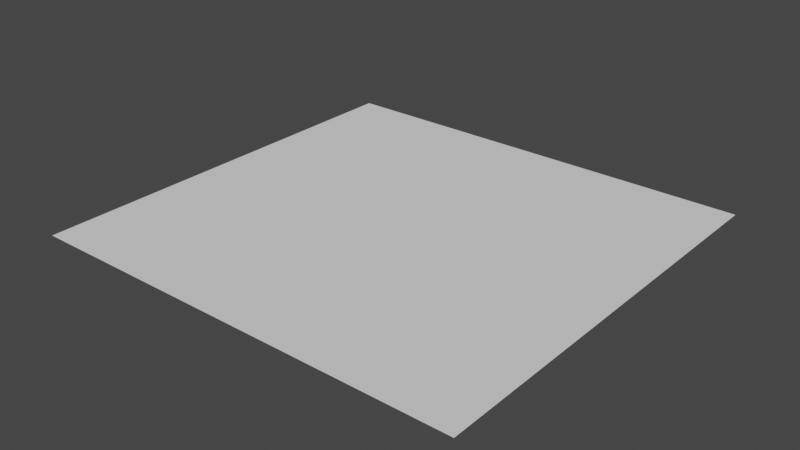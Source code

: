 # Source: segment.blend  (saved by Blender 3.0.42; exported with 4.5.12 LTS)
import bpy
from mathutils import Matrix  # noqa: F401  (used for matrix-valued properties, if any)

bpy.ops.wm.read_factory_settings(use_empty=True)
scene = bpy.context.scene
scene.name = 'Scene'

# ---- collections
col_collection = bpy.data.collections.new('Collection'); scene.collection.children.link(col_collection)

# ---- world
world_world = bpy.data.worlds.new('World'); scene.world = world_world
world_world.use_nodes = True; world_world.node_tree.nodes.clear()
_N = world_world.node_tree.nodes; _L = world_world.node_tree.links
n0 = _N.new('ShaderNodeOutputWorld'); n0.name = 'World Output'; n0.location = (300, 300)
n1 = _N.new('ShaderNodeBackground'); n1.name = 'Background'; n1.location = (10, 300)
n1.inputs[0].default_value = (0.05088, 0.05088, 0.05088, 1.0)
_L.new(n1.outputs[0], n0.inputs[0])
n0.is_active_output = True
world_world.color = (0.05088, 0.05088, 0.05088)
world_world.use_sun_shadow = False
world_world.sun_shadow_jitter_overblur = 0.0

# ---- meshes
me_segment_digit_mesh = bpy.data.meshes.new('segment_digit_mesh')
me_segment_digit_mesh.from_pydata([(-2.0, 9.825, 0.0), (-2.877, 8.949, 0.0), (-2.877, 3.051, 0.0), (-2.0, 2.175, 0.0), (-1.123, 3.051, 0.0), (-1.123, 8.949, 0.0), (-9.825, 2.0, 0.0), (-8.949, 1.123, 0.0), (-3.051, 1.123, 0.0), (-2.175, 2.0, 0.0), (-3.051, 2.877, 0.0), (-8.949, 2.877, 0.0), (-10.0, 9.825, 0.0), (-10.88, 8.949, 0.0), (-10.88, 3.051, 0.0), (-10.0, 2.175, 0.0), (-9.123, 3.051, 0.0), (-9.123, 8.949, 0.0), (-10.0, 17.83, 0.0), (-10.88, 16.95, 0.0), (-10.88, 11.05, 0.0), (-10.0, 10.17, 0.0), (-9.123, 11.05, 0.0), (-9.123, 16.95, 0.0), (-9.825, 18.0, 0.0), (-8.949, 17.12, 0.0), (-3.051, 17.12, 0.0), (-2.175, 18.0, 0.0), (-3.051, 18.88, 0.0), (-8.949, 18.88, 0.0), (-2.0, 17.83, 0.0), (-2.877, 16.95, 0.0), (-2.877, 11.05, 0.0), (-2.0, 10.17, 0.0), (-1.123, 11.05, 0.0), (-1.123, 16.95, 0.0), (-9.825, 10.0, 0.0), (-8.949, 9.123, 0.0), (-3.051, 9.123, 0.0), (-2.175, 10.0, 0.0), (-3.051, 10.88, 0.0), (-8.949, 10.88, 0.0), (-1.123, 1.123, 0.0), (-10.88, 1.123, 0.0), (-10.88, 18.88, 0.0), (-1.123, 18.88, 0.0), (0.0, 20.0, 0.0), (-12.0, 20.0, 0.0), (-12.0, 0.0, 0.0), (0.0, 0.0, 0.0), (0.0, 17.2, 0.0), (0.0, 11.09, 0.0), (-9.11, 20.0, 0.0), (-2.941, 20.0, 0.0), (-12.0, 11.09, 0.0), (-12.0, 17.2, 0.0), (-12.0, 2.796, 0.0), (-12.0, 8.91, 0.0), (-2.915, 0.0, 0.0), (-9.085, 0.0, 0.0), (0.0, 8.91, 0.0), (0.0, 2.796, 0.0)], [], [(3, 4, 5, 0, 1, 2), (15, 16, 17, 12, 13, 14), (21, 22, 23, 18, 19, 20), (27, 28, 29, 24, 25, 26), (33, 34, 35, 30, 31, 32), (39, 40, 41, 36, 37, 38), (9, 10, 11, 6, 7, 8), (0, 39, 38, 1), (32, 40, 39, 33), (5, 34, 33, 0), (39, 0, 33), (2, 10, 9, 3), (11, 16, 15, 6), (17, 37, 36, 12), (21, 36, 41, 22), (23, 25, 24, 18), (26, 31, 30, 27), (36, 21, 12), (12, 21, 20, 13), (4, 3, 9, 8, 42), (7, 6, 15, 14, 43), (19, 18, 24, 29, 44), (28, 27, 30, 35, 45), (22, 41, 40, 32, 31, 26, 25, 23), (1, 38, 37, 17, 16, 11, 10, 2), (42, 49, 61, 4), (34, 51, 50, 35), (4, 61, 60, 5), (8, 58, 49, 42), (45, 46, 53, 28), (20, 54, 57, 13), (5, 60, 51, 34), (35, 50, 46, 45), (29, 52, 47, 44), (7, 59, 58, 8), (44, 47, 55, 19), (14, 56, 48, 43), (13, 57, 56, 14), (43, 48, 59, 7), (28, 53, 52, 29), (19, 55, 54, 20)])
_uv = me_segment_digit_mesh.uv_layers.new(name='UVMap')
_uv.uv.foreach_set('vector', [0.7173, 0.07487, 0.7649, 0.1225, 0.7649, 0.4429, 0.7173, 0.4905, 0.6697, 0.4429, 0.6697, 0.1225, 0.2827, 0.07487, 0.3303, 0.1225, 0.3303, 0.4429, 0.2827, 0.4905, 0.2351, 0.4429, 0.2351, 0.1225, 0.2827, 0.5095, 0.3303, 0.5571, 0.3303, 0.8775, 0.2827, 0.9251, 0.2351, 0.8775, 0.2351, 0.5571, 0.7078, 0.9346, 0.6602, 0.9822, 0.3398, 0.9822, 0.2922, 0.9346, 0.3398, 0.887, 0.6602, 0.887, 0.7173, 0.5095, 0.7649, 0.5571, 0.7649, 0.8775, 0.7173, 0.9251, 0.6697, 0.8775, 0.6697, 0.5571, 0.7078, 0.5, 0.6602, 0.5476, 0.3398, 0.5476, 0.2922, 0.5, 0.3398, 0.4524, 0.6602, 0.4524, 0.7078, 0.06539, 0.6602, 0.113, 0.3398, 0.113, 0.2922, 0.06539, 0.3398, 0.01777, 0.6602, 0.01777, 0.7173, 0.4905, 0.7078, 0.5, 0.6602, 0.4524, 0.6697, 0.4429, 0.6697, 0.5571, 0.6602, 0.5476, 0.7078, 0.5, 0.7173, 0.5095, 0.7649, 0.4429, 0.7649, 0.5571, 0.7173, 0.5095, 0.7173, 0.4905, 0.7078, 0.5, 0.7173, 0.4905, 0.7173, 0.5095, 0.6697, 0.1225, 0.6602, 0.113, 0.7078, 0.06539, 0.7173, 0.07487, 0.3398, 0.113, 0.3303, 0.1225, 0.2827, 0.07487, 0.2922, 0.06539, 0.3303, 0.4429, 0.3398, 0.4524, 0.2922, 0.5, 0.2827, 0.4905, 0.2827, 0.5095, 0.2922, 0.5, 0.3398, 0.5476, 0.3303, 0.5571, 0.3303, 0.8775, 0.3398, 0.887, 0.2922, 0.9346, 0.2827, 0.9251, 0.6602, 0.887, 0.6697, 0.8775, 0.7173, 0.9251, 0.7078, 0.9346, 0.2922, 0.5, 0.2827, 0.5095, 0.2827, 0.4905, 0.2827, 0.4905, 0.2827, 0.5095, 0.2351, 0.5571, 0.2351, 0.4429, 0.7649, 0.1225, 0.7173, 0.07487, 0.7078, 0.06539, 0.6602, 0.01777, 0.7649, 0.01777, 0.3398, 0.01777, 0.2922, 0.06539, 0.2827, 0.07487, 0.2351, 0.1225, 0.2351, 0.01777, 0.2351, 0.8775, 0.2827, 0.9251, 0.2922, 0.9346, 0.3398, 0.9822, 0.2351, 0.9822, 0.6602, 0.9822, 0.7078, 0.9346, 0.7173, 0.9251, 0.7649, 0.8775, 0.7649, 0.9822, 0.3303, 0.5571, 0.3398, 0.5476, 0.6602, 0.5476, 0.6697, 0.5571, 0.6697, 0.8775, 0.6602, 0.887, 0.3398, 0.887, 0.3303, 0.8775, 0.6697, 0.4429, 0.6602, 0.4524, 0.3398, 0.4524, 0.3303, 0.4429, 0.3303, 0.1225, 0.3398, 0.113, 0.6602, 0.113, 0.6697, 0.1225, 0.7649, 0.01777, 0.826, -0.04327, 0.826, 0.1086, 0.7649, 0.1225, 0.7649, 0.5571, 0.826, 0.5592, 0.826, 0.8914, 0.7649, 0.8775, 0.7649, 0.1225, 0.826, 0.1086, 0.826, 0.4408, 0.7649, 0.4429, 0.6602, 0.01777, 0.6676, -0.04327, 0.826, -0.04327, 0.7649, 0.01777, 0.7649, 0.9822, 0.826, 1.043, 0.6662, 1.043, 0.6602, 0.9822, 0.2351, 0.5571, 0.174, 0.5592, 0.174, 0.4408, 0.2351, 0.4429, 0.7649, 0.4429, 0.826, 0.4408, 0.826, 0.5592, 0.7649, 0.5571, 0.7649, 0.8775, 0.826, 0.8914, 0.826, 1.043, 0.7649, 0.9822, 0.3398, 0.9822, 0.331, 1.043, 0.174, 1.043, 0.2351, 0.9822, 0.3398, 0.01777, 0.3324, -0.04327, 0.6676, -0.04327, 0.6602, 0.01777, 0.2351, 0.9822, 0.174, 1.043, 0.174, 0.8914, 0.2351, 0.8775, 0.2351, 0.1225, 0.174, 0.1086, 0.174, -0.04327, 0.2351, 0.01777, 0.2351, 0.4429, 0.174, 0.4408, 0.174, 0.1086, 0.2351, 0.1225, 0.2351, 0.01777, 0.174, -0.04327, 0.3324, -0.04327, 0.3398, 0.01777, 0.6602, 0.9822, 0.6662, 1.043, 0.331, 1.043, 0.3398, 0.9822, 0.2351, 0.8775, 0.174, 0.8914, 0.174, 0.5592, 0.2351, 0.5571])
_ca = me_segment_digit_mesh.color_attributes.new('Segment', 'BYTE_COLOR', 'CORNER')
_ca.data.foreach_set('color', [0.0331, 0.0331, 0.0331, 1.0, 0.0331, 0.0331, 0.0331, 1.0, 0.0331, 0.0331, 0.0331, 1.0, 0.0319, 0.0319, 0.0319, 0.9961, 0.0331, 0.0331, 0.0331, 1.0, 0.0331, 0.0331, 0.0331, 1.0, 0.1329, 0.1329, 0.1329, 1.0, 0.1329, 0.1329, 0.1329, 1.0, 0.1329, 0.1329, 0.1329, 1.0, 0.1329, 0.1329, 0.1329, 0.9961, 0.1329, 0.1329, 0.1329, 1.0, 0.1301, 0.1301, 0.1301, 1.0, 0.2159, 0.2159, 0.2159, 0.9961, 0.2159, 0.2159, 0.2159, 1.0, 0.2159, 0.2159, 0.2159, 1.0, 0.2159, 0.2159, 0.2159, 1.0, 0.2122, 0.2122, 0.2122, 1.0, 0.2159, 0.2159, 0.2159, 1.0, 0.3185, 0.3185, 0.3185, 1.0, 0.3185, 0.3185, 0.3185, 1.0, 0.3185, 0.3185, 0.3185, 1.0, 0.3185, 0.3185, 0.3185, 1.0, 0.3185, 0.3185, 0.3185, 1.0, 0.314, 0.314, 0.314, 1.0, 0.01033, 0.01033, 0.01033, 1.0, 0.009721, 0.009721, 0.009721, 1.0, 0.01033, 0.01033, 0.01033, 1.0, 0.01033, 0.01033, 0.01033, 1.0, 0.009721, 0.009721, 0.009721, 1.0, 0.01033, 0.01033, 0.01033, 1.0, 0.4508, 0.4508, 0.4508, 1.0, 0.4452, 0.4452, 0.4452, 1.0, 0.4452, 0.4452, 0.4452, 1.0, 0.4508, 0.4508, 0.4508, 1.0, 0.4508, 0.4508, 0.4508, 1.0, 0.4508, 0.4508, 0.4508, 1.0, 0.07421, 0.07421, 0.07421, 1.0, 0.07421, 0.07421, 0.07421, 1.0, 0.07421, 0.07421, 0.07421, 1.0, 0.07421, 0.07421, 0.07421, 1.0, 0.07421, 0.07421, 0.07421, 1.0, 0.07421, 0.07421, 0.07421, 1.0, 1.0, 1.0, 1.0, 1.0, 0.4508, 0.4508, 0.4508, 1.0, 1.0, 1.0, 1.0, 1.0, 0.0319, 0.0319, 0.0319, 0.9961, 1.0, 1.0, 1.0, 1.0, 0.4508, 0.4508, 0.4508, 1.0, 1.0, 1.0, 1.0, 1.0, 0.01033, 0.01033, 0.01033, 1.0, 1.0, 1.0, 1.0, 1.0, 0.01033, 0.01033, 0.01033, 1.0, 1.0, 1.0, 1.0, 1.0, 0.0331, 0.0331, 0.0331, 1.0, 1.0, 1.0, 1.0, 1.0, 1.0, 1.0, 1.0, 1.0, 1.0, 1.0, 1.0, 1.0, 1.0, 1.0, 1.0, 1.0, 0.07421, 0.07421, 0.07421, 1.0, 1.0, 1.0, 1.0, 1.0, 0.0331, 0.0331, 0.0331, 1.0, 1.0, 1.0, 1.0, 1.0, 0.1329, 0.1329, 0.1329, 1.0, 1.0, 1.0, 1.0, 1.0, 0.07421, 0.07421, 0.07421, 1.0, 1.0, 1.0, 1.0, 1.0, 0.4508, 0.4508, 0.4508, 1.0, 1.0, 1.0, 1.0, 1.0, 0.1329, 0.1329, 0.1329, 1.0, 1.0, 1.0, 1.0, 1.0, 0.4452, 0.4452, 0.4452, 1.0, 1.0, 1.0, 1.0, 1.0, 0.2159, 0.2159, 0.2159, 0.9961, 1.0, 1.0, 1.0, 1.0, 0.3185, 0.3185, 0.3185, 1.0, 1.0, 1.0, 1.0, 1.0, 0.2159, 0.2159, 0.2159, 1.0, 1.0, 1.0, 1.0, 1.0, 0.01033, 0.01033, 0.01033, 1.0, 1.0, 1.0, 1.0, 1.0, 0.314, 0.314, 0.314, 1.0, 1.0, 1.0, 1.0, 1.0, 1.0, 1.0, 1.0, 1.0, 1.0, 1.0, 1.0, 1.0, 1.0, 1.0, 1.0, 1.0, 0.2159, 0.2159, 0.2159, 1.0, 1.0, 1.0, 1.0, 1.0, 0.1329, 0.1329, 0.1329, 0.9961, 1.0, 1.0, 1.0, 1.0, 0.0331, 0.0331, 0.0331, 1.0, 1.0, 1.0, 1.0, 1.0, 0.07421, 0.07421, 0.07421, 1.0, 1.0, 1.0, 1.0, 1.0, 1.0, 1.0, 1.0, 1.0, 0.07421, 0.07421, 0.07421, 1.0, 1.0, 1.0, 1.0, 1.0, 0.1301, 0.1301, 0.1301, 1.0, 1.0, 1.0, 1.0, 1.0, 1.0, 1.0, 1.0, 1.0, 0.2159, 0.2159, 0.2159, 1.0, 1.0, 1.0, 1.0, 1.0, 0.3185, 0.3185, 0.3185, 1.0, 1.0, 1.0, 1.0, 1.0, 1.0, 1.0, 1.0, 1.0, 0.3185, 0.3185, 0.3185, 1.0, 1.0, 1.0, 1.0, 1.0, 0.01033, 0.01033, 0.01033, 1.0, 1.0, 1.0, 1.0, 1.0, 1.0, 1.0, 1.0, 1.0, 0.4452, 0.4452, 0.4452, 1.0, 1.0, 1.0, 1.0, 1.0, 0.009721, 0.009721, 0.009721, 1.0, 1.0, 1.0, 1.0, 1.0, 0.3185, 0.3185, 0.3185, 1.0, 1.0, 1.0, 1.0, 1.0, 0.2159, 0.2159, 0.2159, 1.0, 1.0, 1.0, 1.0, 1.0, 0.4508, 0.4508, 0.4508, 1.0, 1.0, 1.0, 1.0, 1.0, 0.1329, 0.1329, 0.1329, 1.0, 1.0, 1.0, 1.0, 1.0, 0.07421, 0.07421, 0.07421, 1.0, 1.0, 1.0, 1.0, 1.0, 0.0331, 0.0331, 0.0331, 1.0, 1.0, 1.0, 1.0, 1.0, 1.0, 1.0, 1.0, 1.0, 1.0, 1.0, 1.0, 1.0, 1.0, 1.0, 1.0, 1.0, 0.009721, 0.009721, 0.009721, 1.0, 0.009721, 0.009721, 0.009721, 1.0, 0.01033, 0.01033, 0.01033, 1.0, 0.01033, 0.01033, 0.01033, 1.0, 0.0331, 0.0331, 0.0331, 1.0, 0.0331, 0.0331, 0.0331, 1.0, 0.0331, 0.0331, 0.0331, 1.0, 0.0331, 0.0331, 0.0331, 1.0, 0.07421, 0.07421, 0.07421, 1.0, 0.07421, 0.07421, 0.07421, 1.0, 1.0, 1.0, 1.0, 1.0, 1.0, 1.0, 1.0, 1.0, 1.0, 1.0, 1.0, 1.0, 1.0, 1.0, 1.0, 1.0, 1.0, 1.0, 1.0, 1.0, 1.0, 1.0, 1.0, 1.0, 1.0, 1.0, 1.0, 1.0, 1.0, 1.0, 1.0, 1.0, 0.1329, 0.1329, 0.1329, 0.9961, 0.1329, 0.1329, 0.1329, 0.9961, 1.0, 1.0, 1.0, 1.0, 1.0, 1.0, 1.0, 1.0, 0.01033, 0.01033, 0.01033, 1.0, 0.01033, 0.01033, 0.01033, 1.0, 0.01033, 0.01033, 0.01033, 1.0, 0.01033, 0.01033, 0.01033, 1.0, 1.0, 1.0, 1.0, 1.0, 1.0, 1.0, 1.0, 1.0, 0.3185, 0.3185, 0.3185, 1.0, 0.3185, 0.3185, 0.3185, 1.0, 1.0, 1.0, 1.0, 1.0, 1.0, 1.0, 1.0, 1.0, 0.07421, 0.07421, 0.07421, 1.0, 0.07421, 0.07421, 0.07421, 1.0, 0.07421, 0.07421, 0.07421, 1.0, 0.07421, 0.07421, 0.07421, 1.0, 1.0, 1.0, 1.0, 1.0, 1.0, 1.0, 1.0, 1.0, 1.0, 1.0, 1.0, 1.0, 1.0, 1.0, 1.0, 1.0, 0.1301, 0.1301, 0.1301, 1.0, 0.1301, 0.1301, 0.1301, 1.0, 1.0, 1.0, 1.0, 1.0, 1.0, 1.0, 1.0, 1.0, 0.1329, 0.1329, 0.1329, 1.0, 0.1329, 0.1329, 0.1329, 1.0, 0.1301, 0.1301, 0.1301, 1.0, 0.1301, 0.1301, 0.1301, 1.0, 1.0, 1.0, 1.0, 1.0, 1.0, 1.0, 1.0, 1.0, 1.0, 1.0, 1.0, 1.0, 1.0, 1.0, 1.0, 1.0, 0.3185, 0.3185, 0.3185, 1.0, 0.3185, 0.3185, 0.3185, 1.0, 0.3185, 0.3185, 0.3185, 1.0, 0.3185, 0.3185, 0.3185, 1.0, 0.2122, 0.2122, 0.2122, 1.0, 0.2122, 0.2122, 0.2122, 1.0, 0.2159, 0.2159, 0.2159, 1.0, 0.2159, 0.2159, 0.2159, 1.0])
me_segment_digit_mesh.use_remesh_preserve_volume = False
me_segment_digit_mesh.use_remesh_preserve_attributes = False
me_segment_digit_mesh.use_mirror_vertex_groups = False
me_segment_digit_mesh.use_paint_bone_selection = False
me_segment_digit_mesh.use_paint_mask_vertex = True
me_segment_digit_mesh.update()
me_segment_dot_mesh = bpy.data.meshes.new('segment_dot_mesh')
me_segment_dot_mesh.from_pydata([(-3.0, 0.0, 0.0), (-3.0, 20.0, 0.0), (-3.0, 1.123, 0.0), (-3.0, 2.705, 0.0), (-2.291, 0.0, 0.0), (-2.291, 20.0, 0.0), (-2.291, 1.123, 0.0), (-2.291, 2.705, 0.0), (-9.537e-07, 0.0, 0.0), (-9.537e-07, 20.0, 0.0), (-9.537e-07, 1.123, 0.0), (-9.537e-07, 2.705, 0.0), (-0.7091, 0.0, 0.0), (-0.7091, 20.0, 0.0), (-0.7091, 1.123, 0.0), (-0.7091, 2.705, 0.0), (-2.133, 1.123, 0.0), (-2.133, 2.389, 0.0), (-0.8673, 2.389, 0.0), (-2.133, 0.0, 0.0), (-0.8673, 1.123, 0.0), (-0.8673, 0.0, 0.0)], [], [(2, 6, 7, 3), (0, 4, 6, 2), (3, 7, 5, 1), (10, 11, 15, 14), (8, 10, 14, 12), (11, 9, 13, 15), (14, 15, 18, 20), (12, 14, 20, 21), (15, 13, 5, 7), (17, 16, 20, 18), (7, 6, 16, 17), (15, 7, 17, 18), (19, 16, 6, 4), (21, 20, 16, 19)])
_uv = me_segment_dot_mesh.uv_layers.new(name='UVMap')
_uv.uv.foreach_set('vector', [0.0, 0.0, 0.0, 0.0, 0.0, 0.0, 0.0, 0.0, 0.0, 0.0, 0.0, 0.0, 0.0, 0.0, 0.0, 0.0, 0.0, 0.0, 0.0, 0.0, 0.0, 0.0, 0.0, 0.0, 0.0, 0.0, 0.0, 0.0, 0.0, 0.0, 0.0, 0.0, 0.0, 0.0, 0.0, 0.0, 0.0, 0.0, 0.0, 0.0, 0.0, 0.0, 0.0, 0.0, 0.0, 0.0, 0.0, 0.0, 0.0, 0.0, 0.0, 0.0, 0.0, 0.0, 0.0, 0.0, 0.0, 0.0, 0.0, 0.0, 0.0, 0.0, 0.0, 0.0, 0.0, 0.0, 0.0, 0.0, 0.0, 0.0, 0.0, 0.0, 0.0, 0.0, 0.0, 0.0, 0.0, 0.0, 0.0, 0.0, 0.0, 0.0, 0.0, 0.0, 0.0, 0.0, 0.0, 0.0, 0.0, 0.0, 0.0, 0.0, 0.0, 0.0, 0.0, 0.0, 0.0, 0.0, 0.0, 0.0, 0.0, 0.0, 0.0, 0.0, 0.0, 0.0, 0.0, 0.0, 0.0, 0.0, 0.0, 0.0])
me_segment_dot_mesh.use_remesh_preserve_volume = False
me_segment_dot_mesh.use_remesh_preserve_attributes = False
me_segment_dot_mesh.use_mirror_vertex_groups = False
me_segment_dot_mesh.update()
me_segment_colon_mesh = bpy.data.meshes.new('segment_colon_mesh')
me_segment_colon_mesh.from_pydata([(-3.0, 0.0, 0.0), (-3.0, 20.0, 0.0), (-3.0, 5.593, 0.0), (-3.0, 7.175, 0.0), (-2.291, 0.0, 0.0), (-2.291, 12.83, 0.0), (-2.291, 5.593, 0.0), (-2.291, 7.175, 0.0), (0.0, 0.0, 0.0), (-3.0, 14.41, 0.0), (0.0, 5.593, 0.0), (0.0, 7.175, 0.0), (-0.7091, 0.0, 0.0), (-3.0, 12.83, 0.0), (-0.7091, 5.593, 0.0), (-0.7091, 7.175, 0.0), (-2.291, 14.41, 0.0), (0.0, 12.83, 0.0), (0.0, 14.41, 0.0), (-0.7091, 12.83, 0.0), (-0.7091, 14.41, 0.0), (-2.291, 20.0, 0.0), (0.0, 20.0, 0.0), (-0.7091, 20.0, 0.0), (-2.133, 5.751, 0.0), (-2.133, 7.017, 0.0), (-0.8673, 5.751, 0.0), (-0.8673, 7.017, 0.0), (-2.133, 12.98, 0.0), (-2.133, 14.25, 0.0), (-0.8673, 12.98, 0.0), (-0.8673, 14.25, 0.0)], [], [(2, 6, 7, 3), (0, 4, 6, 2), (10, 11, 15, 14), (8, 10, 14, 12), (13, 5, 16, 9), (12, 14, 6, 4), (17, 18, 20, 19), (6, 14, 26, 24), (20, 16, 29, 31), (9, 16, 21, 1), (20, 18, 22, 23), (7, 15, 19, 5), (3, 7, 5, 13), (16, 20, 23, 21), (15, 11, 17, 19), (25, 24, 26, 27), (7, 6, 24, 25), (15, 7, 25, 27), (14, 15, 27, 26), (29, 28, 30, 31), (19, 20, 31, 30), (5, 19, 30, 28), (16, 5, 28, 29)])
_uv = me_segment_colon_mesh.uv_layers.new(name='UVMap')
_uv.uv.foreach_set('vector', [0.0, 0.0, 0.0, 0.0, 0.0, 0.0, 0.0, 0.0, 0.0, 0.0, 0.0, 0.0, 0.0, 0.0, 0.0, 0.0, 0.0, 0.0, 0.0, 0.0, 0.0, 0.0, 0.0, 0.0, 0.0, 0.0, 0.0, 0.0, 0.0, 0.0, 0.0, 0.0, 0.0, 0.0, 0.0, 0.0, 0.0, 0.0, 0.0, 0.0, 0.0, 0.0, 0.0, 0.0, 0.0, 0.0, 0.0, 0.0, 0.0, 0.0, 0.0, 0.0, 0.0, 0.0, 0.0, 0.0, 0.0, 0.0, 0.0, 0.0, 0.0, 0.0, 0.0, 0.0, 0.0, 0.0, 0.0, 0.0, 0.0, 0.0, 0.0, 0.0, 0.0, 0.0, 0.0, 0.0, 0.0, 0.0, 0.0, 0.0, 0.0, 0.0, 0.0, 0.0, 0.0, 0.0, 0.0, 0.0, 0.0, 0.0, 0.0, 0.0, 0.0, 0.0, 0.0, 0.0, 0.0, 0.0, 0.0, 0.0, 0.0, 0.0, 0.0, 0.0, 0.0, 0.0, 0.0, 0.0, 0.0, 0.0, 0.0, 0.0, 0.0, 0.0, 0.0, 0.0, 0.0, 0.0, 0.0, 0.0, 0.0, 0.0, 0.0, 0.0, 0.0, 0.0, 0.0, 0.0, 0.0, 0.0, 0.0, 0.0, 0.0, 0.0, 0.0, 0.0, 0.0, 0.0, 0.0, 0.0, 0.0, 0.0, 0.0, 0.0, 0.0, 0.0, 0.0, 0.0, 0.0, 0.0, 0.0, 0.0, 0.0, 0.0, 0.0, 0.0, 0.0, 0.0, 0.0, 0.0, 0.0, 0.0, 0.0, 0.0, 0.0, 0.0, 0.0, 0.0, 0.0, 0.0, 0.0, 0.0, 0.0, 0.0, 0.0, 0.0, 0.0, 0.0, 0.0, 0.0, 0.0, 0.0, 0.0, 0.0])
me_segment_colon_mesh.use_remesh_preserve_volume = False
me_segment_colon_mesh.use_remesh_preserve_attributes = False
me_segment_colon_mesh.use_mirror_vertex_groups = False
me_segment_colon_mesh.update()
me_segment_empty_mesh = bpy.data.meshes.new('segment_empty_mesh')
me_segment_empty_mesh.from_pydata([(-3.0, 0.0, 0.0), (-3.0, 20.0, 0.0), (-9.537e-07, 0.0, 0.0), (-9.537e-07, 20.0, 0.0)], [], [(0, 2, 3, 1)])
_uv = me_segment_empty_mesh.uv_layers.new(name='UVMap')
_uv.uv.foreach_set('vector', [0.0, 0.0, 0.0, 0.0, 0.0, 0.0, 0.0, 0.0])
me_segment_empty_mesh.use_remesh_preserve_volume = False
me_segment_empty_mesh.use_remesh_preserve_attributes = False
me_segment_empty_mesh.use_mirror_vertex_groups = False
me_segment_empty_mesh.update()

# ---- objects
ob_segment_digit = bpy.data.objects.new('segment_digit', me_segment_digit_mesh)
ob_segment_dot = bpy.data.objects.new('segment_dot', me_segment_dot_mesh)
ob_segment_colon = bpy.data.objects.new('segment_colon', me_segment_colon_mesh)
ob_segment_empty = bpy.data.objects.new('segment_empty', me_segment_empty_mesh)

# ---- transforms, parenting, visibility, modifiers, constraints
ob_segment_digit.location = (12.0, 0.0, 0.0)
ob_segment_digit.lineart.crease_threshold = 0.0
ob_segment_dot.location = (18.0, 0.0, 0.0)
ob_segment_dot.lineart.crease_threshold = 0.0
ob_segment_colon.location = (15.0, 0.0, 0.0)
ob_segment_colon.lineart.crease_threshold = 0.0
ob_segment_empty.location = (21.0, 0.0, 0.0)
ob_segment_empty.lineart.crease_threshold = 0.0

# ---- collection membership
col_collection.objects.link(ob_segment_digit)
col_collection.objects.link(ob_segment_dot)
col_collection.objects.link(ob_segment_colon)
col_collection.objects.link(ob_segment_empty)

# ---- scene / render settings (as saved in the file)
scene.frame_start = 1; scene.frame_end = 250; scene.frame_set(48)
scene.render.engine = 'BLENDER_EEVEE_NEXT'
scene.cycles.use_denoising = False
scene.cycles.samples = 128
scene.cycles.sampling_pattern = 'TABULATED_SOBOL'
scene.cycles.use_adaptive_sampling = False
scene.cycles.use_light_tree = False
scene.view_settings.view_transform = 'Filmic'
bpy.context.view_layer.update()

# ---- added for rendering (the .blend has no active camera and no usable light): camera, sun
cam_auto = bpy.data.cameras.new('AutoCamera')
cam_auto.lens = 50.0
cam_auto.sensor_width = 36.0
cam_auto.clip_end = 1000.0
ob_auto_camera = bpy.data.objects.new('AutoCamera', cam_auto)
scene.collection.objects.link(ob_auto_camera)
ob_auto_camera.location = (37.3315, -22.1978, 21.4652)
ob_auto_camera.rotation_euler = (1.09748, -7.21219e-08, 0.694738)
scene.camera = ob_auto_camera
light_auto_sun = bpy.data.lights.new('AutoSun', 'SUN')
light_auto_sun.energy = 3.0
light_auto_sun.angle = 0.0523599
ob_auto_sun = bpy.data.objects.new('AutoSun', light_auto_sun)
scene.collection.objects.link(ob_auto_sun)
ob_auto_sun.rotation_euler = (0.872665, 0.174533, 0.523599)
bpy.context.view_layer.update()
